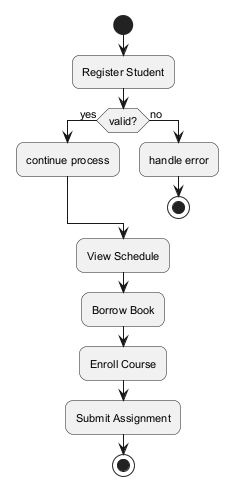

The diagram above was rendered by PlantUML. Its source (embedded in the PNG):
@startuml
skinparam backgroundColor #FFFFFF
skinparam roundCorner 15
skinparam defaultFontSize 11
start
:Register Student;
if (valid?) then (yes)
:continue process;
else (no)
:handle error;
stop
endif
:View Schedule;
:Borrow Book;
:Enroll Course;
:Submit Assignment;
stop
@enduml